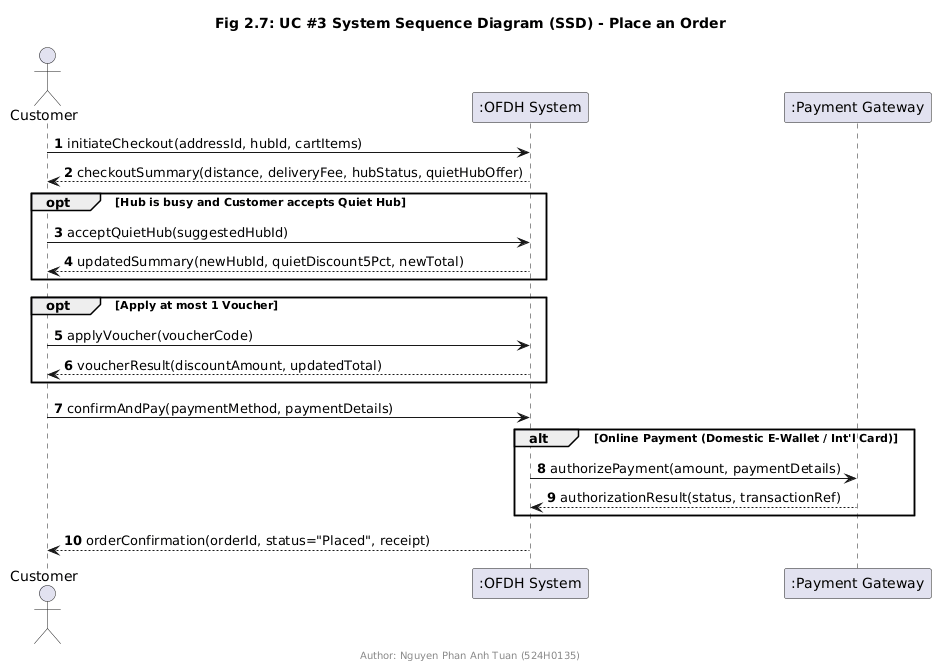

The diagram above was rendered by PlantUML. Its source (embedded in the PNG):
@startuml
title Fig 2.7: UC #3 System Sequence Diagram (SSD) - Place an Order
footer Author: Nguyen Phan Anh Tuan (524H0135)
autonumber

actor Customer
participant ":OFDH System" as Sys
participant ":Payment Gateway" as GW

Customer -> Sys : initiateCheckout(addressId, hubId, cartItems)
Sys --> Customer : checkoutSummary(distance, deliveryFee, hubStatus, quietHubOffer)

opt Hub is busy and Customer accepts Quiet Hub
  Customer -> Sys : acceptQuietHub(suggestedHubId)
  Sys --> Customer : updatedSummary(newHubId, quietDiscount5Pct, newTotal)
end

opt Apply at most 1 Voucher
  Customer -> Sys : applyVoucher(voucherCode)
  Sys --> Customer : voucherResult(discountAmount, updatedTotal)
end

Customer -> Sys : confirmAndPay(paymentMethod, paymentDetails)
alt Online Payment (Domestic E-Wallet / Int'l Card)
  Sys -> GW : authorizePayment(amount, paymentDetails)
  GW --> Sys : authorizationResult(status, transactionRef)
end
Sys --> Customer : orderConfirmation(orderId, status="Placed", receipt)
@enduml